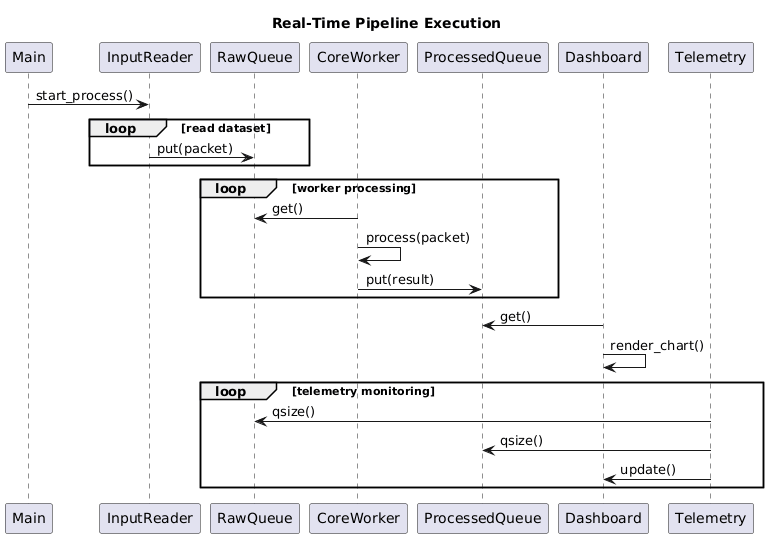

The diagram above was rendered by PlantUML. Its source (embedded in the PNG):
@startuml
title Real-Time Pipeline Execution

participant Main
participant InputReader
participant RawQueue
participant CoreWorker
participant ProcessedQueue
participant Dashboard
participant Telemetry

Main -> InputReader : start_process()

loop read dataset
InputReader -> RawQueue : put(packet)
end

loop worker processing
CoreWorker -> RawQueue : get()
CoreWorker -> CoreWorker : process(packet)
CoreWorker -> ProcessedQueue : put(result)
end

Dashboard -> ProcessedQueue : get()
Dashboard -> Dashboard : render_chart()

loop telemetry monitoring
Telemetry -> RawQueue : qsize()
Telemetry -> ProcessedQueue : qsize()
Telemetry -> Dashboard : update()
end
@enduml